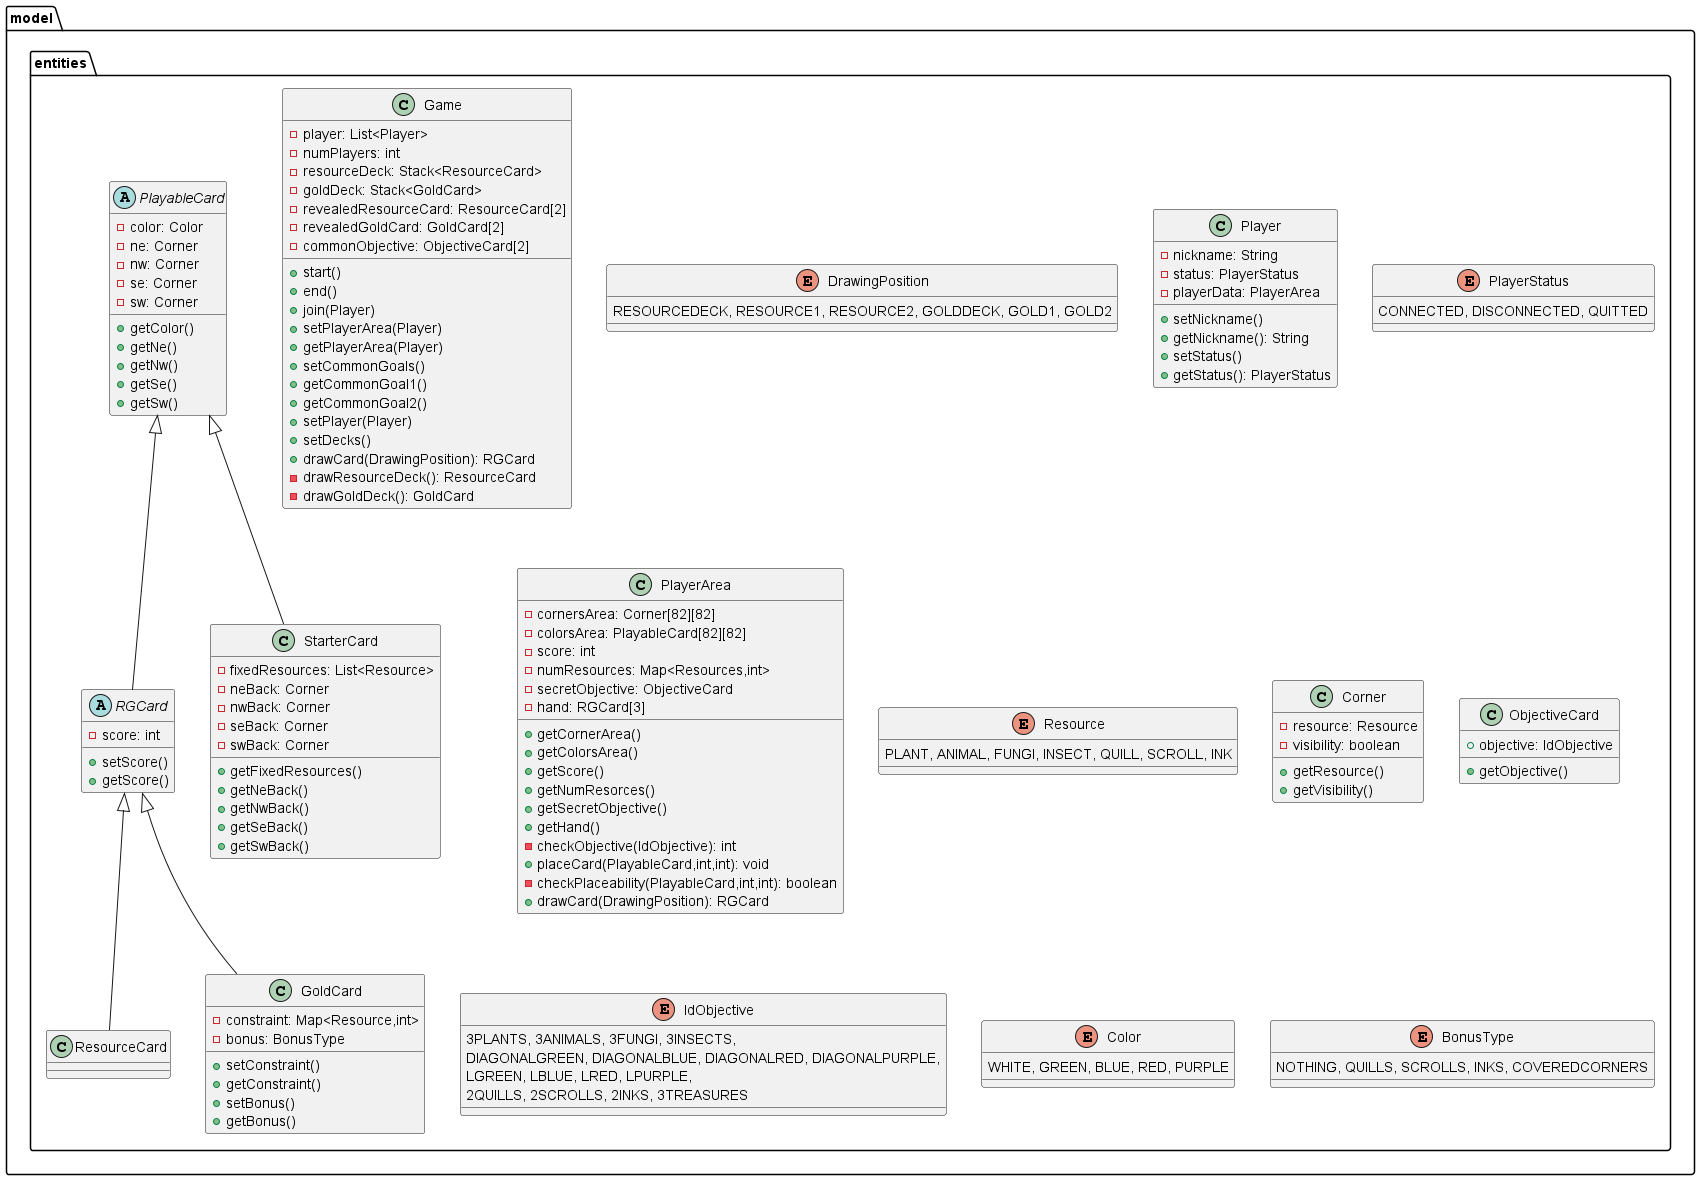

The diagram above was rendered by PlantUML. Its source (embedded in the PNG):
@startuml model_entities

package model.entities {

  class Game {
    - player: List<Player>
    - numPlayers: int
    - resourceDeck: Stack<ResourceCard>
    - goldDeck: Stack<GoldCard>
    - revealedResourceCard: ResourceCard[2]
    - revealedGoldCard: GoldCard[2]
    - commonObjective: ObjectiveCard[2]

    + start()
    + end()
    + join(Player)
    + setPlayerArea(Player)
    + getPlayerArea(Player)
    + setCommonGoals()
    + getCommonGoal1()
    + getCommonGoal2()
    + setPlayer(Player)
    + setDecks()
    + drawCard(DrawingPosition): RGCard
    - drawResourceDeck(): ResourceCard
    - drawGoldDeck(): GoldCard
  }

  enum DrawingPosition {
    RESOURCEDECK, RESOURCE1, RESOURCE2, GOLDDECK, GOLD1, GOLD2
  }

  class Player {
    - nickname: String
    - status: PlayerStatus
    - playerData: PlayerArea

    + setNickname()
    + getNickname(): String
    + setStatus()
    + getStatus(): PlayerStatus
  }

  enum PlayerStatus {
    CONNECTED, DISCONNECTED, QUITTED
  }

  class PlayerArea {
    - cornersArea: Corner[82][82]
    - colorsArea: PlayableCard[82][82]
    - score: int
    - numResources: Map<Resources,int>
    - secretObjective: ObjectiveCard
    - hand: RGCard[3]

    + getCornerArea()
    + getColorsArea()
    + getScore()
    + getNumResorces()
    + getSecretObjective()
    + getHand()
    - checkObjective(IdObjective): int
    + placeCard(PlayableCard,int,int): void
    - checkPlaceability(PlayableCard,int,int): boolean
    + drawCard(DrawingPosition): RGCard
  }

  enum Resource {
    PLANT, ANIMAL, FUNGI, INSECT, QUILL, SCROLL, INK
  }

  class Corner {
    - resource: Resource
    - visibility: boolean

    + getResource()
    + getVisibility()
  }

  class ObjectiveCard {
    + objective: IdObjective

    + getObjective()
  }

  enum IdObjective {
      3PLANTS, 3ANIMALS, 3FUNGI, 3INSECTS,
      DIAGONALGREEN, DIAGONALBLUE, DIAGONALRED, DIAGONALPURPLE,
      LGREEN, LBLUE, LRED, LPURPLE,
      2QUILLS, 2SCROLLS, 2INKS, 3TREASURES
  }

  abstract class PlayableCard {
    - color: Color
    - ne: Corner
    - nw: Corner
    - se: Corner
    - sw: Corner

    + getColor()
    + getNe()
    + getNw()
    + getSe()
    + getSw()
  }

   enum Color {
    WHITE, GREEN, BLUE, RED, PURPLE
  }

  abstract class RGCard extends PlayableCard {
    - score: int

    + setScore()
    + getScore()
  }

  class ResourceCard extends RGCard {

  }

  class GoldCard extends RGCard {
    - constraint: Map<Resource,int>
    - bonus: BonusType

    + setConstraint()
    + getConstraint()
    + setBonus()
    + getBonus()
  }

  enum BonusType {
    NOTHING, QUILLS, SCROLLS, INKS, COVEREDCORNERS
  }

  class StarterCard extends PlayableCard {
    - fixedResources: List<Resource>
    - neBack: Corner
    - nwBack: Corner
    - seBack: Corner
    - swBack: Corner

    + getFixedResources()
    + getNeBack()
    + getNwBack()
    + getSeBack()
    + getSwBack()
  }
}

@enduml